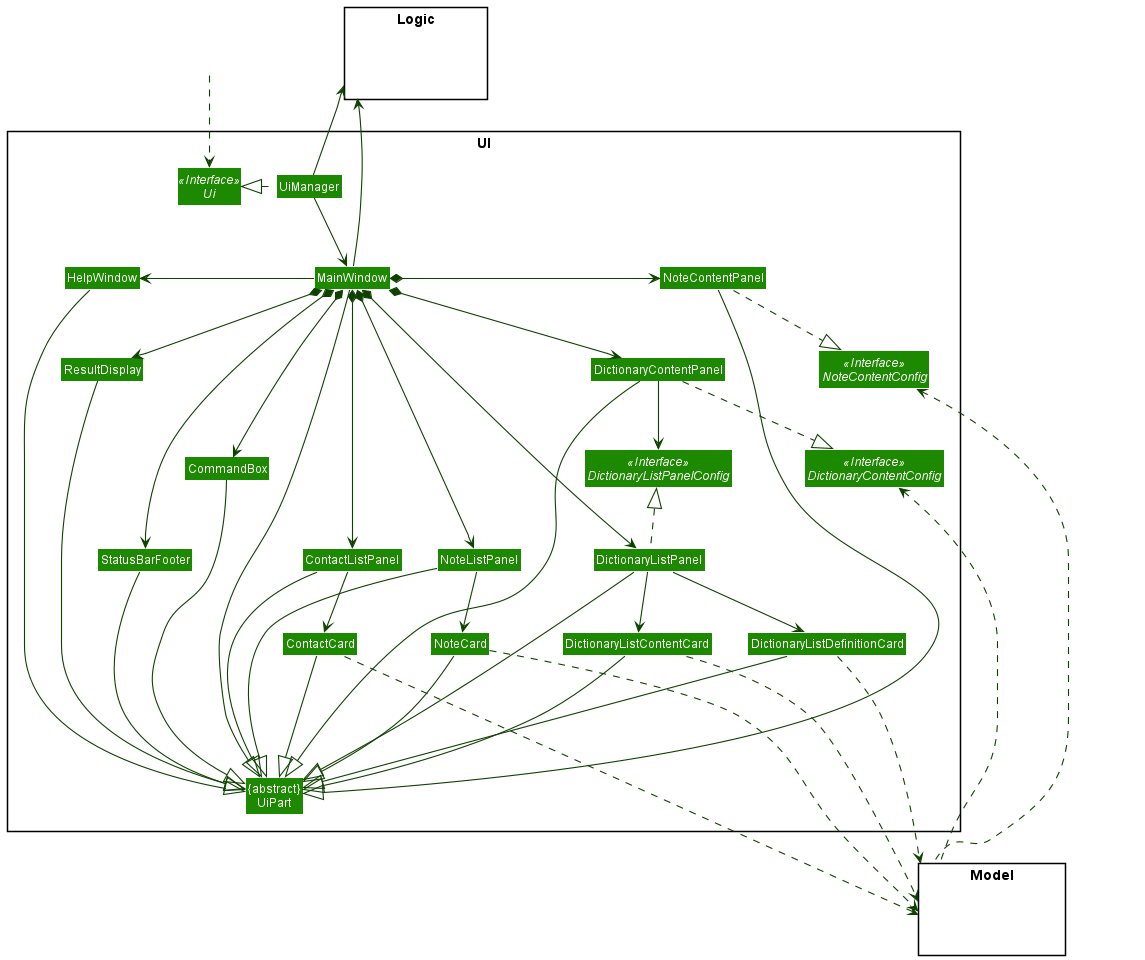

The diagram above was rendered by PlantUML. Its source (embedded in the PNG):
@startuml
!include style.puml
skinparam arrowThickness 1.1
skinparam arrowColor UI_COLOR_T4
skinparam classBackgroundColor UI_COLOR

package UI <<Rectangle>>{
Interface Ui <<Interface>>
Interface DictionaryContentConfig <<Interface>>
Interface DictionaryListPanelConfig <<Interface>>
Interface NoteContentConfig <<Interface>>
Class "{abstract}\nUiPart" as UiPart
Class UiManager
Class MainWindow
Class HelpWindow
Class ResultDisplay
Class ContactListPanel
Class ContactCard
Class DictionaryListPanel
Class DictionaryListContentCard
Class DictionaryListDefinitionCard
Class DictionaryContentPanel
Class NoteListPanel
Class NoteCard
Class NoteContentPanel
Class StatusBarFooter
Class CommandBox
}

package Model <<Rectangle>> {
Class HiddenModel #FFFFFF
}

package Logic <<Rectangle>> {
Class HiddenLogic #FFFFFF
}

Class HiddenOutside #FFFFFF
HiddenOutside ..> Ui


ResultDisplay -[hidden]up- HelpWindow
CommandBox -[hidden]up- ResultDisplay
StatusBarFooter -[hidden]up- CommandBox
MainWindow -[hidden]down- Model

UiManager .left.|> Ui
UiManager -down-> MainWindow
MainWindow -left-> HelpWindow
MainWindow *-down-> ResultDisplay
MainWindow *-down-> CommandBox
MainWindow *-down-> ContactListPanel
MainWindow *-down-> StatusBarFooter
MainWindow *-down-> DictionaryListPanel
MainWindow *-down-> NoteListPanel
MainWindow *-right-> NoteContentPanel
MainWindow *-down-> DictionaryContentPanel

NoteListPanel -down-> NoteCard
ContactListPanel -down-> ContactCard
DictionaryListPanel -down-> DictionaryListContentCard
DictionaryListPanel -down-> DictionaryListDefinitionCard


ContactListPanel --[hidden]left- StatusBarFooter
NoteListPanel -[hidden]left- ContactListPanel
DictionaryListPanel -[hidden]left- NoteListPanel

DictionaryContentPanel -[hidden]up- NoteContentPanel

ContactCard .down...> Model
DictionaryListContentCard .down...> Model
DictionaryListDefinitionCard .down...> Model
NoteCard .down...> Model
Model .up...> DictionaryContentConfig
Model .up...> NoteContentConfig

MainWindow -up-> Logic
UiManager -up-> Logic

NoteContentPanel ..|> NoteContentConfig
DictionaryContentPanel ..|> DictionaryContentConfig
DictionaryListPanel .up.|> DictionaryListPanelConfig
DictionaryContentPanel --> DictionaryListPanelConfig


Interface DictionaryContentConfig <<Interface>>

MainWindow --|> UiPart
HelpWindow --|> UiPart
ResultDisplay --|> UiPart
CommandBox --|> UiPart
ContactListPanel --|> UiPart
StatusBarFooter --|> UiPart
NoteListPanel --|> UiPart
DictionaryListPanel --|> UiPart

NoteCard ---|> UiPart
ContactCard ---|> UiPart
DictionaryListContentCard ---|> UiPart
DictionaryListDefinitionCard ---|> UiPart

DictionaryContentPanel -|> UiPart
NoteContentPanel --|> UiPart



@enduml